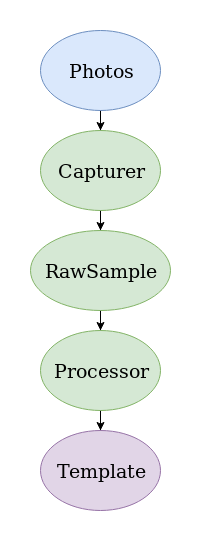

The diagram above was exported from draw.io. Its source (the exported page's mxGraphModel, read from the mxfile embedded in the PNG):
<mxGraphModel dx="948" dy="496" grid="1" gridSize="10" guides="1" tooltips="1" connect="1" arrows="1" fold="1" page="1" pageScale="1" pageWidth="850" pageHeight="1100" math="0" shadow="0">
  <root>
    <mxCell id="0" />
    <mxCell id="1" parent="0" />
    <mxCell id="nOPQtjwJUWwt1gXVabDR-6" value="" style="edgeStyle=orthogonalEdgeStyle;rounded=0;orthogonalLoop=1;jettySize=auto;html=1;" edge="1" parent="1" source="nOPQtjwJUWwt1gXVabDR-1" target="nOPQtjwJUWwt1gXVabDR-2">
      <mxGeometry relative="1" as="geometry" />
    </mxCell>
    <mxCell id="nOPQtjwJUWwt1gXVabDR-1" value="&lt;font style=&quot;font-size: 19px&quot;&gt;Photos&lt;/font&gt;" style="ellipse;whiteSpace=wrap;html=1;fillColor=#dae8fc;strokeColor=#6c8ebf;" vertex="1" parent="1">
      <mxGeometry x="200" y="40" width="120" height="80" as="geometry" />
    </mxCell>
    <mxCell id="nOPQtjwJUWwt1gXVabDR-7" value="" style="edgeStyle=orthogonalEdgeStyle;rounded=0;orthogonalLoop=1;jettySize=auto;html=1;" edge="1" parent="1" source="nOPQtjwJUWwt1gXVabDR-2" target="nOPQtjwJUWwt1gXVabDR-3">
      <mxGeometry relative="1" as="geometry" />
    </mxCell>
    <mxCell id="nOPQtjwJUWwt1gXVabDR-2" value="&lt;font style=&quot;font-size: 19px&quot;&gt;Capturer&lt;/font&gt;" style="ellipse;whiteSpace=wrap;html=1;fillColor=#d5e8d4;strokeColor=#82b366;" vertex="1" parent="1">
      <mxGeometry x="200" y="140" width="120" height="80" as="geometry" />
    </mxCell>
    <mxCell id="nOPQtjwJUWwt1gXVabDR-8" value="" style="edgeStyle=orthogonalEdgeStyle;rounded=0;orthogonalLoop=1;jettySize=auto;html=1;" edge="1" parent="1" source="nOPQtjwJUWwt1gXVabDR-3" target="nOPQtjwJUWwt1gXVabDR-4">
      <mxGeometry relative="1" as="geometry" />
    </mxCell>
    <mxCell id="nOPQtjwJUWwt1gXVabDR-3" value="&lt;font style=&quot;font-size: 19px&quot;&gt;RawSample&lt;/font&gt;" style="ellipse;whiteSpace=wrap;html=1;fillColor=#d5e8d4;strokeColor=#82b366;" vertex="1" parent="1">
      <mxGeometry x="190" y="240" width="140" height="80" as="geometry" />
    </mxCell>
    <mxCell id="nOPQtjwJUWwt1gXVabDR-9" value="" style="edgeStyle=orthogonalEdgeStyle;rounded=0;orthogonalLoop=1;jettySize=auto;html=1;" edge="1" parent="1" source="nOPQtjwJUWwt1gXVabDR-4" target="nOPQtjwJUWwt1gXVabDR-5">
      <mxGeometry relative="1" as="geometry" />
    </mxCell>
    <mxCell id="nOPQtjwJUWwt1gXVabDR-4" value="&lt;font style=&quot;font-size: 19px&quot;&gt;Processor&lt;/font&gt;" style="ellipse;whiteSpace=wrap;html=1;fillColor=#d5e8d4;strokeColor=#82b366;" vertex="1" parent="1">
      <mxGeometry x="200" y="340" width="120" height="80" as="geometry" />
    </mxCell>
    <mxCell id="nOPQtjwJUWwt1gXVabDR-5" value="&lt;font style=&quot;font-size: 19px&quot;&gt;Template&lt;/font&gt;" style="ellipse;whiteSpace=wrap;html=1;fillColor=#e1d5e7;strokeColor=#9673a6;" vertex="1" parent="1">
      <mxGeometry x="200" y="440" width="120" height="80" as="geometry" />
    </mxCell>
  </root>
</mxGraphModel>